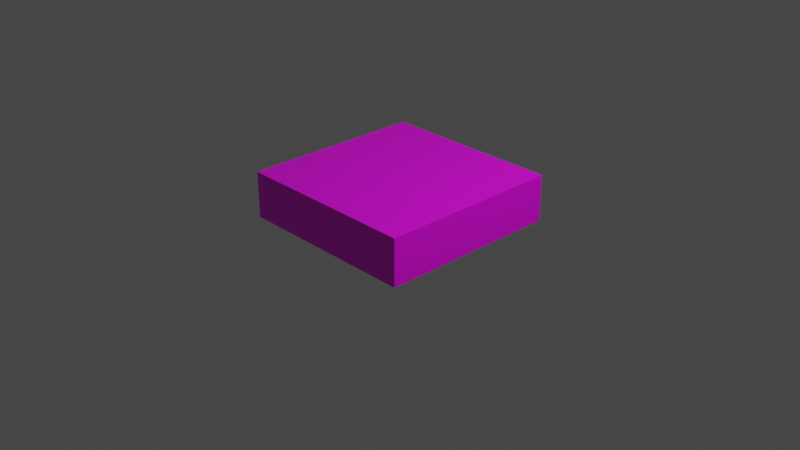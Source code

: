 # Source: casillaNegra.blend  (saved by Blender 3.1.7; exported with 4.5.12 LTS)
import bpy
from mathutils import Matrix  # noqa: F401  (used for matrix-valued properties, if any)

bpy.ops.wm.read_factory_settings(use_empty=True)
scene = bpy.context.scene
scene.name = 'Scene'

# ---- collections
col_collection = bpy.data.collections.new('Collection'); scene.collection.children.link(col_collection)

# ---- images (referenced by path relative to the original .blend; pixels are not part of the script)
import os
ASSET_DIR = os.environ.get("B2B_ASSET_DIR", "")  # directory of the original .blend (textures are referenced by path, not embedded)
HERE = os.path.dirname(os.path.abspath(__file__))  # packed textures are extracted next to this script under _unpacked/

def load_image(name, relpath, width, height, colorspace="sRGB"):
    """Load a texture the original file referenced (path relative to the .blend, or extracted next to this script)."""
    p = next((c for c in (os.path.join(HERE, relpath), os.path.join(ASSET_DIR, relpath)) if relpath and os.path.exists(c)), "")
    if p:
        img = bpy.data.images.load(p, check_existing=True)
        img.name = name
    else:  # same state as the original file: an image datablock whose file is absent (Cycles renders it pink)
        img = bpy.data.images.new(name, width, height)
        img.source = "FILE"
        img.filepath = "//" + (relpath or name)
    img.colorspace_settings.name = colorspace
    return img
img_fichablanca = load_image('FichaBlanca', '', 1024, 1024, 'sRGB')

# ---- materials (node trees are filled in below, after node groups)
mat_casillablanca = bpy.data.materials.new('CasillaBlanca')
mat_casillablanca.alpha_threshold = 0.0
mat_casillablanca.use_transparent_shadow = False
mat_casillablanca.line_color = (0.0, 0.0, 0.0, 1.0)

# ---- material node trees
mat_casillablanca.use_nodes = True; mat_casillablanca.node_tree.nodes.clear()
_N = mat_casillablanca.node_tree.nodes; _L = mat_casillablanca.node_tree.links
n0 = _N.new('ShaderNodeOutputMaterial'); n0.name = 'Material Output'; n0.location = (300, 300)
n1 = _N.new('ShaderNodeBsdfPrincipled'); n1.name = 'Principled BSDF'; n1.location = (10, 300)
n1.distribution = 'GGX'
n1.subsurface_method = 'RANDOM_WALK_SKIN'
n1.inputs[2].default_value = 0.4
n1.inputs[3].default_value = 1.45
n1.inputs[27].default_value = (0.0, 0.0, 0.0, 1.0)
n1.inputs[28].default_value = 1.0
n2 = _N.new('ShaderNodeTexImage'); n2.name = 'Image Texture'; n2.location = (-280, 280)
n2.image = img_fichablanca
_L.new(n1.outputs[0], n0.inputs[0])
_L.new(n2.outputs[0], n1.inputs[0])
n0.is_active_output = True

# ---- world
world_world = bpy.data.worlds.new('World'); scene.world = world_world
world_world.use_nodes = True; world_world.node_tree.nodes.clear()
_N = world_world.node_tree.nodes; _L = world_world.node_tree.links
n0 = _N.new('ShaderNodeOutputWorld'); n0.name = 'World Output'; n0.location = (300, 300)
n1 = _N.new('ShaderNodeBackground'); n1.name = 'Background'; n1.location = (10, 300)
n1.inputs[0].default_value = (0.05088, 0.05088, 0.05088, 1.0)
_L.new(n1.outputs[0], n0.inputs[0])
n0.is_active_output = True
world_world.color = (0.05088, 0.05088, 0.05088)
world_world.use_sun_shadow = False
world_world.sun_shadow_jitter_overblur = 0.0

# ---- cameras
cam_camera = bpy.data.cameras.new('Camera')
cam_camera.clip_end = 100.0
cam_camera.ortho_scale = 7.314

# ---- lights
light_light = bpy.data.lights.new('Light', 'POINT')
light_light.transmission_factor = 0.0
light_light.energy = 1000.0
light_light.shadow_soft_size = 0.1
light_light.shadow_maximum_resolution = 0.006
light_light.use_absolute_resolution = True

# ---- meshes
me_casilla = bpy.data.meshes.new('Casilla')
me_casilla.from_pydata([(1.0, 1.0, 0.5), (1.0, 1.0, 0.0), (1.0, -1.0, 0.5), (1.0, -1.0, 0.0), (-1.0, 1.0, 0.5), (-1.0, 1.0, 0.0), (-1.0, -1.0, 0.5), (-1.0, -1.0, 0.0)], [], [(0, 4, 6, 2), (3, 2, 6, 7), (7, 6, 4, 5), (5, 1, 3, 7), (1, 0, 2, 3), (5, 4, 0, 1)])
_uv = me_casilla.uv_layers.new(name='UVMap')
_uv.uv.foreach_set('vector', [0.625, 0.5, 0.875, 0.5, 0.875, 0.75, 0.625, 0.75, 0.375, 0.75, 0.5, 0.75, 0.5, 1.0, 0.375, 1.0, 0.375, 0.0, 0.5, 0.0, 0.5, 0.25, 0.375, 0.25, 0.125, 0.5, 0.375, 0.5, 0.375, 0.75, 0.125, 0.75, 0.375, 0.5, 0.5, 0.5, 0.5, 0.75, 0.375, 0.75, 0.375, 0.25, 0.5, 0.25, 0.5, 0.5, 0.375, 0.5])
me_casilla.materials.append(mat_casillablanca)
me_casilla.use_remesh_preserve_volume = False
me_casilla.use_remesh_preserve_attributes = False
me_casilla.use_mirror_vertex_groups = False
me_casilla.use_paint_bone_selection = False
me_casilla.use_paint_mask = True
me_casilla.update()

# ---- objects
ob_casilla = bpy.data.objects.new('Casilla', me_casilla)
ob_light = bpy.data.objects.new('Light', light_light)
ob_camera = bpy.data.objects.new('Camera', cam_camera)

# ---- transforms, parenting, visibility, modifiers, constraints
ob_casilla.location = (0.0, 0.0, 0.0)
ob_casilla.lock_rotations_4d = False
ob_casilla.empty_display_type = 'ARROWS'
ob_casilla.lineart.crease_threshold = 0.0
ob_light.location = (4.076, 1.005, 5.904)
ob_light.rotation_euler = (0.6503, 0.05522, 1.866)
ob_light.lock_rotations_4d = False
ob_light.empty_display_type = 'ARROWS'
ob_light.color = (0.0, 0.0, 0.0, 0.0)
ob_light.lineart.crease_threshold = 0.0
ob_camera.location = (7.359, -6.926, 4.958)
ob_camera.rotation_euler = (1.109, 0.0, 0.8149)
ob_camera.lock_rotations_4d = False
ob_camera.empty_display_type = 'ARROWS'
ob_camera.color = (0.0, 0.0, 0.0, 0.0)
ob_camera.display_type = 'WIRE'
ob_camera.lineart.crease_threshold = 0.0

# ---- collection membership
col_collection.objects.link(ob_casilla)
col_collection.objects.link(ob_light)
col_collection.objects.link(ob_camera)

# ---- scene / render settings (as saved in the file)
scene.camera = ob_camera
scene.frame_start = 1; scene.frame_end = 250; scene.frame_set(1)
scene.render.engine = 'BLENDER_EEVEE_NEXT'
scene.cycles.sampling_pattern = 'TABULATED_SOBOL'
scene.cycles.use_light_tree = False
scene.view_settings.view_transform = 'Filmic'
bpy.context.view_layer.update()
